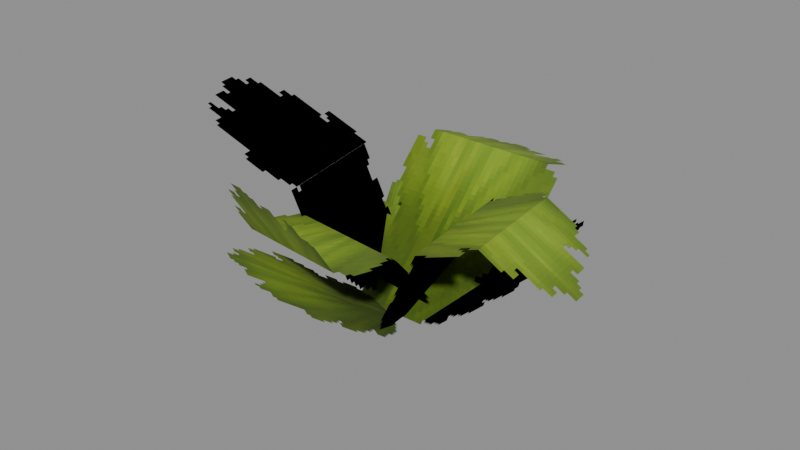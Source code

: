 # Source: Foliage_Plants_Fern_Big.blend  (saved by Blender 5.0.119; exported with 4.5.12 LTS)
import bpy
from mathutils import Matrix  # noqa: F401  (used for matrix-valued properties, if any)

bpy.ops.wm.read_factory_settings(use_empty=True)
scene = bpy.context.scene
scene.name = 'Scene'

# ---- collections
col_widgets = bpy.data.collections.new('Widgets'); scene.collection.children.link(col_widgets)
col_widgets.hide_viewport = True

# ---- images (referenced by path relative to the original .blend; pixels are not part of the script)
import os
ASSET_DIR = os.environ.get("B2B_ASSET_DIR", "")  # directory of the original .blend (textures are referenced by path, not embedded)
HERE = os.path.dirname(os.path.abspath(__file__))  # packed textures are extracted next to this script under _unpacked/

def load_image(name, relpath, width, height, colorspace="sRGB"):
    """Load a texture the original file referenced (path relative to the .blend, or extracted next to this script)."""
    p = next((c for c in (os.path.join(HERE, relpath), os.path.join(ASSET_DIR, relpath)) if relpath and os.path.exists(c)), "")
    if p:
        img = bpy.data.images.load(p, check_existing=True)
        img.name = name
    else:  # same state as the original file: an image datablock whose file is absent (Cycles renders it pink)
        img = bpy.data.images.new(name, width, height)
        img.source = "FILE"
        img.filepath = "//" + (relpath or name)
    img.colorspace_settings.name = colorspace
    return img
img_image_0 = load_image('Image_0', '_unpacked/Image_0.8a933f6b.png', 32, 64, 'sRGB')

# ---- materials (node trees are filled in below, after node groups)
mat_material_0 = bpy.data.materials.new('Material_0')

# ---- material node trees
mat_material_0.use_nodes = True; mat_material_0.node_tree.nodes.clear()
_N = mat_material_0.node_tree.nodes; _L = mat_material_0.node_tree.links
n0 = _N.new('ShaderNodeBsdfPrincipled'); n0.name = 'Principled BSDF'; n0.location = (10, 300)
n0.inputs[2].default_value = 1.0
n1 = _N.new('ShaderNodeOutputMaterial'); n1.name = 'Material Output'; n1.location = (300, 300)
n2 = _N.new('NodeFrame'); n2.name = 'Frame'; n2.location = (0, 0)
n2.label = 'Alpha Clip'
n2.width = 150
n3 = _N.new('ShaderNodeMath'); n3.name = 'Math'; n3.location = (-340, -20)
n3.operation = 'SUBTRACT'
n3.inputs[0].default_value = 1.0
n4 = _N.new('ShaderNodeMath'); n4.name = 'Math.001'; n4.location = (-540, -20)
n4.operation = 'LESS_THAN'
n4.inputs[1].default_value = 0.05
n5 = _N.new('ShaderNodeTexImage'); n5.name = 'Image Texture'; n5.location = (-840, 210)
n5.label = 'BASE COLOR'
n5.image = img_image_0
n5.interpolation = 'Closest'
n5.extension = 'EXTEND'
n3.parent = n2
n4.parent = n2
_L.new(n0.outputs[0], n1.inputs[0])
_L.new(n3.outputs[0], n0.inputs[4])
_L.new(n4.outputs[0], n3.inputs[1])
_L.new(n5.outputs[0], n0.inputs[0])
_L.new(n5.outputs[1], n4.inputs[0])
n1.is_active_output = True

# ---- meshes
me_mesh_0 = bpy.data.meshes.new('Mesh_0')
me_mesh_0.from_pydata([(-1.0, -6.254e-05, 1.5), (1.0, -6.254e-05, 1.5), (-1.0, -6.248e-05, -0.75), (1.0, -6.248e-05, -0.75), (-1.0, 0.9111, 1.912), (1.0, 0.9111, 1.912), (-1.0, -2.577e-05, 1.5), (1.0, -2.577e-05, 1.5)], [], [(0, 2, 1), (2, 3, 1), (4, 6, 5), (6, 7, 5)])
_uv = me_mesh_0.uv_layers.new(name='UVMap')
_uv.uv.foreach_set('vector', [0.0, 0.75, 0.0, 0.1875, 1.0, 0.75, 0.0, 0.1875, 1.0, 0.1875, 1.0, 0.75, 0.0, 1.0, 0.0, 0.75, 1.0, 1.0, 0.0, 0.75, 1.0, 0.75, 1.0, 1.0])
me_mesh_0.materials.append(mat_material_0)
me_mesh_0.update()
me_mesh_0.normals_split_custom_set([tuple(v) for v in zip(*[iter([0.0, -1.0, -2.98e-08, 0.0, -1.0, -2.98e-08, 0.0, -1.0, -2.98e-08, 0.0, -1.0, -2.98e-08, 0.0, -1.0, -2.98e-08, 0.0, -1.0, -2.98e-08, 0.0, -0.4122, 0.9111, 0.0, -0.4122, 0.9111, 0.0, -0.4122, 0.9111, 0.0, -0.4122, 0.9111, 0.0, -0.4122, 0.9111, 0.0, -0.4122, 0.9111])] * 3)])
me_mesh_1 = bpy.data.meshes.new('Mesh_1')
me_mesh_1.from_pydata([(0.8, -6.245e-05, 1.312), (-0.8, -6.249e-05, 1.312), (0.8, -6.25e-05, -0.5625), (-0.8, -6.253e-05, -0.5625), (0.8, 1.129, 2.567), (-0.8, 1.129, 2.567), (0.8, -4.644e-05, 1.313), (-0.8, -4.646e-05, 1.313)], [], [(0, 2, 1), (2, 3, 1), (4, 6, 5), (6, 7, 5)])
me_mesh_1.polygons.foreach_set('use_smooth', [True] * 4)
_uv = me_mesh_1.uv_layers.new(name='UVMap')
_uv.uv.foreach_set('vector', [0.0, 0.5625, 0.0, 0.09375, 1.0, 0.5625, 0.0, 0.09375, 1.0, 0.09375, 1.0, 0.5625, 0.0, 0.9844, 0.0, 0.5625, 1.0, 0.9844, 0.0, 0.5625, 1.0, 0.5625, 1.0, 0.9844])
me_mesh_1.materials.append(mat_material_0)
me_mesh_1.update()
me_mesh_1.normals_split_custom_set([tuple(v) for v in zip(*[iter([-4.173e-05, -1.0, -2.318e-05, -4.173e-05, -1.0, -2.318e-05, -4.173e-05, -1.0, -2.318e-05, -4.173e-05, -1.0, -2.318e-05, -4.173e-05, -1.0, -2.318e-05, -4.173e-05, -1.0, -2.318e-05, 0.0002579, -0.7435, 0.6688, 1.476e-05, -0.7434, 0.6689, 1.476e-05, -0.7434, 0.6689, 1.476e-05, -0.7434, 0.6689, 0.0002579, -0.7435, 0.6688, 1.476e-05, -0.7434, 0.6689])] * 3)])
me_mesh_2 = bpy.data.meshes.new('Mesh_2')
me_mesh_2.from_pydata([(0.82, -6.246e-05, 1.125), (-0.82, -6.258e-05, 1.125), (0.82, -6.243e-05, -0.375), (-0.82, -6.256e-05, -0.375), (-0.82, -0.5233, 1.662), (0.82, -0.5233, 1.662), (-0.82, -4.486e-05, 1.125), (0.82, -4.473e-05, 1.125), (-0.82, -1.518, 1.556), (0.82, -1.518, 1.556), (-0.82, -0.5232, 1.662), (0.82, -0.5232, 1.662)], [], [(0, 2, 1), (2, 3, 1), (4, 6, 5), (6, 7, 5), (8, 10, 9), (10, 11, 9)])
me_mesh_2.polygons.foreach_set('use_smooth', [1, 1, 0, 0, 0, 0])
_uv = me_mesh_2.uv_layers.new(name='UVMap')
_uv.uv.foreach_set('vector', [1.0, 0.5625, 1.0, 0.1875, 0.0, 0.5625, 1.0, 0.1875, 0.0, 0.1875, 0.0, 0.5625, 0.0, 0.75, 0.0, 0.5625, 1.0, 0.75, 0.0, 0.5625, 1.0, 0.5625, 1.0, 0.75, 0.0, 1.0, 0.0, 0.75, 1.0, 1.0, 0.0, 0.75, 1.0, 0.75, 1.0, 1.0])
me_mesh_2.materials.append(mat_material_0)
me_mesh_2.update()
me_mesh_2.normals_split_custom_set([tuple(v) for v in zip(*[iter([-2.432e-05, -1.0, -4.109e-05, -2.432e-05, -1.0, -4.109e-05, -2.432e-05, -1.0, -4.109e-05, -2.432e-05, -1.0, -4.109e-05, -0.0003329, -1.0, -4.154e-05, -2.432e-05, -1.0, -4.109e-05, 9.692e-08, -0.7164, -0.6976, 9.692e-08, -0.7164, -0.6976, 9.692e-08, -0.7164, -0.6976, 1.938e-07, -0.7164, -0.6976, 1.938e-07, -0.7164, -0.6976, 1.938e-07, -0.7164, -0.6976, 0.0, 0.1058, -0.9944, 0.0, 0.1058, -0.9944, 0.0, 0.1058, -0.9944, 0.0, 0.1058, -0.9944, 0.0, 0.1058, -0.9944, 0.0, 0.1058, -0.9944])] * 3)])
me_mesh_3 = bpy.data.meshes.new('Mesh_3')
me_mesh_3.from_pydata([(-0.65, -6.254e-05, 1.986), (0.65, -6.252e-05, 1.986), (-0.65, -6.25e-05, -0.4862), (0.65, -6.248e-05, -0.4862)], [], [(0, 2, 1), (2, 3, 1)])
_uv = me_mesh_3.uv_layers.new(name='UVMap')
_uv.uv.foreach_set('vector', [0.0, 1.0, 0.0, 0.09375, 1.0, 1.0, 0.0, 0.09375, 1.0, 0.09375, 1.0, 1.0])
me_mesh_3.materials.append(mat_material_0)
me_mesh_3.update()
me_mesh_3.normals_split_custom_set([tuple(v) for v in zip(*[iter([1.49e-08, -1.0, -1.49e-08, 1.49e-08, -1.0, -1.49e-08, 1.49e-08, -1.0, -1.49e-08, 1.49e-08, -1.0, -1.49e-08, 1.49e-08, -1.0, -1.49e-08, 1.49e-08, -1.0, -1.49e-08])] * 3)])
me_mesh_4 = bpy.data.meshes.new('Mesh_4')
me_mesh_4.from_pydata([(0.8, -6.243e-05, 1.546), (-0.8, -6.268e-05, 1.546), (0.8, -6.235e-05, -0.7958), (-0.8, -6.26e-05, -0.7958)], [], [(0, 2, 1), (2, 3, 1)])
me_mesh_4.polygons.foreach_set('use_smooth', [True] * 2)
_uv = me_mesh_4.uv_layers.new(name='UVMap')
_uv.uv.foreach_set('vector', [0.0, 1.0, 0.0, 0.09375, 1.0, 1.0, 0.0, 0.09375, 1.0, 0.09375, 1.0, 1.0])
me_mesh_4.materials.append(mat_material_0)
me_mesh_4.update()
me_mesh_4.normals_split_custom_set([tuple(v) for v in zip(*[iter([-4.761e-05, -1.0, -3.581e-08, -4.761e-05, -1.0, -3.353e-08, -4.761e-05, -1.0, -3.581e-08, -4.761e-05, -1.0, -3.353e-08, -4.761e-05, -1.0, -3.811e-08, -4.761e-05, -1.0, -3.581e-08])] * 3)])
me_mesh_5 = bpy.data.meshes.new('Mesh_5')
me_mesh_5.from_pydata([(-0.8264, -6.248e-05, 1.48), (0.8264, -6.256e-05, 1.48), (-0.8264, -6.245e-05, -0.7297), (0.8264, -6.253e-05, -0.7297)], [], [(0, 2, 1), (2, 3, 1)])
_uv = me_mesh_5.uv_layers.new(name='UVMap')
_uv.uv.foreach_set('vector', [0.0, 1.0, 0.0, 0.09375, 1.0, 1.0, 0.0, 0.09375, 1.0, 0.09375, 1.0, 1.0])
me_mesh_5.materials.append(mat_material_0)
me_mesh_5.update()
me_mesh_5.normals_split_custom_set([tuple(v) for v in zip(*[iter([-5.216e-08, -1.0, -1.35e-08, -5.216e-08, -1.0, -1.35e-08, -5.216e-08, -1.0, -1.35e-08, -5.216e-08, -1.0, -1.35e-08, -5.216e-08, -1.0, -1.35e-08, -5.216e-08, -1.0, -1.35e-08])] * 3)])
me_mesh_6 = bpy.data.meshes.new('Mesh_6')
me_mesh_6.from_pydata([(0.82, -6.251e-05, 1.125), (-0.82, -6.25e-05, 1.125), (0.82, -6.25e-05, -0.375), (-0.82, -6.249e-05, -0.375), (-0.82, -0.5021, 1.682), (0.82, -0.5021, 1.682), (-0.82, -4.657e-05, 1.125), (0.82, -4.658e-05, 1.125), (-0.82, -0.3632, 2.673), (0.82, -0.3632, 2.673), (-0.82, -0.5021, 1.682), (0.82, -0.5021, 1.682)], [], [(0, 2, 1), (2, 3, 1), (4, 6, 5), (6, 7, 5), (8, 10, 9), (10, 11, 9)])
me_mesh_6.polygons.foreach_set('use_smooth', [1, 1, 0, 0, 0, 0])
_uv = me_mesh_6.uv_layers.new(name='UVMap')
_uv.uv.foreach_set('vector', [1.0, 0.5625, 1.0, 0.1875, 0.0, 0.5625, 1.0, 0.1875, 0.0, 0.1875, 0.0, 0.5625, 0.0, 0.75, 0.0, 0.5625, 1.0, 0.75, 0.0, 0.5625, 1.0, 0.5625, 1.0, 0.75, 0.0, 1.0, 0.0, 0.75, 1.0, 1.0, 0.0, 0.75, 1.0, 0.75, 1.0, 1.0])
me_mesh_6.materials.append(mat_material_0)
me_mesh_6.update()
me_mesh_6.normals_split_custom_set([tuple(v) for v in zip(*[iter([-3.727e-09, -1.0, -4.778e-05, -6.02e-09, -1.0, -4.778e-05, -3.729e-09, -1.0, -4.778e-05, -6.02e-09, -1.0, -4.778e-05, -1.445e-09, -1.0, -4.778e-05, -3.729e-09, -1.0, -4.778e-05, 0.0, -0.7429, -0.6694, 0.0, -0.7429, -0.6694, 0.0, -0.7429, -0.6694, 0.0, -0.7429, -0.6694, 0.0, -0.7429, -0.6694, 0.0, -0.7429, -0.6694, 0.0, -0.9903, 0.1389, 0.0, -0.9903, 0.1389, 0.0, -0.9903, 0.1389, 0.0, -0.9903, 0.1389, 0.0, -0.9903, 0.1389, 0.0, -0.9903, 0.1389])] * 3)])
me_plane = bpy.data.meshes.new('Plane')
me_plane.from_pydata([(-1.0, -6.123e-17, -1.0), (1.0, -6.123e-17, -1.0), (-1.0, 6.123e-17, 1.0), (1.0, 6.123e-17, 1.0)], [], [(0, 1, 3, 2)])
_uv = me_plane.uv_layers.new(name='UVMap')
_uv.uv.foreach_set('vector', [0.0, 0.0, 1.0, 0.0, 1.0, 1.0, 0.0, 1.0])
me_plane.update()
me_cube = bpy.data.meshes.new('Cube')
me_cube.from_pydata([(-0.8055, -0.7731, -0.8486), (-0.8055, -0.7731, -0.3531), (-0.8055, -0.007709, -0.8486), (-0.8055, -0.007709, -0.3531), (0.8865, -0.7731, -0.8486), (0.8865, -0.7731, -0.3531), (0.8865, -0.007709, -0.8486), (0.8865, -0.007709, -0.3531)], [], [(0, 1, 3, 2), (2, 3, 7, 6), (6, 7, 5, 4), (4, 5, 1, 0), (2, 6, 4, 0), (7, 3, 1, 5)])
_uv = me_cube.uv_layers.new(name='UVMap')
_uv.uv.foreach_set('vector', [0.375, 0.0, 0.625, 0.0, 0.625, 0.25, 0.375, 0.25, 0.375, 0.25, 0.625, 0.25, 0.625, 0.5, 0.375, 0.5, 0.375, 0.5, 0.625, 0.5, 0.625, 0.75, 0.375, 0.75, 0.375, 0.75, 0.625, 0.75, 0.625, 1.0, 0.375, 1.0, 0.125, 0.5, 0.375, 0.5, 0.375, 0.75, 0.125, 0.75, 0.625, 0.5, 0.875, 0.5, 0.875, 0.75, 0.625, 0.75])
me_cube.update()
me_cube_001 = bpy.data.meshes.new('Cube.001')
me_cube_001.from_pydata([(-0.7508, 0.03892, -1.914), (-0.7508, 0.03892, -1.116), (-0.7508, 0.92, -1.914), (-0.7508, 0.92, -1.116), (0.8865, 0.03892, -1.914), (0.8865, 0.03892, -1.116), (0.8865, 0.92, -1.914), (0.8865, 0.92, -1.116)], [], [(0, 1, 3, 2), (2, 3, 7, 6), (6, 7, 5, 4), (4, 5, 1, 0), (2, 6, 4, 0), (7, 3, 1, 5)])
_uv = me_cube_001.uv_layers.new(name='UVMap')
_uv.uv.foreach_set('vector', [0.375, 0.0, 0.625, 0.0, 0.625, 0.25, 0.375, 0.25, 0.375, 0.25, 0.625, 0.25, 0.625, 0.5, 0.375, 0.5, 0.375, 0.5, 0.625, 0.5, 0.625, 0.75, 0.375, 0.75, 0.375, 0.75, 0.625, 0.75, 0.625, 1.0, 0.375, 1.0, 0.125, 0.5, 0.375, 0.5, 0.375, 0.75, 0.125, 0.75, 0.625, 0.5, 0.875, 0.5, 0.875, 0.75, 0.625, 0.75])
me_cube_001.update()
arm_armature = bpy.data.armatures.new('Armature')  # bones are not reproduced
arm_armature_001 = bpy.data.armatures.new('Armature.001')  # bones are not reproduced
arm_armature_002 = bpy.data.armatures.new('Armature.002')  # bones are not reproduced
arm_armature_003 = bpy.data.armatures.new('Armature.003')  # bones are not reproduced
arm_armature_004 = bpy.data.armatures.new('Armature.004')  # bones are not reproduced
arm_armature_005 = bpy.data.armatures.new('Armature.005')  # bones are not reproduced
arm_armature_006 = bpy.data.armatures.new('Armature.006')  # bones are not reproduced

# ---- objects
ob_leaf = bpy.data.objects.new('Leaf', arm_armature)
ob_mesh_0 = bpy.data.objects.new('Mesh_0', me_mesh_0)
ob_leaf6 = bpy.data.objects.new('Leaf6', arm_armature_001)
ob_mesh_1 = bpy.data.objects.new('Mesh_1', me_mesh_1)
ob_leaf8 = bpy.data.objects.new('Leaf8', arm_armature_002)
ob_mesh_2 = bpy.data.objects.new('Mesh_2', me_mesh_2)
ob_leaf11 = bpy.data.objects.new('Leaf11', arm_armature_003)
ob_mesh_3 = bpy.data.objects.new('Mesh_3', me_mesh_3)
ob_leaf12 = bpy.data.objects.new('Leaf12', arm_armature_004)
ob_mesh_4 = bpy.data.objects.new('Mesh_4', me_mesh_4)
ob_leaf13 = bpy.data.objects.new('Leaf13', arm_armature_005)
ob_mesh_5 = bpy.data.objects.new('Mesh_5', me_mesh_5)
ob_leaf8_001 = bpy.data.objects.new('Leaf8.001', arm_armature_006)
ob_mesh_6 = bpy.data.objects.new('Mesh_6', me_mesh_6)
ob_wgt_leaf8 = bpy.data.objects.new('WGT-Leaf8', me_plane)
ob_wgt_leaf9 = bpy.data.objects.new('WGT-Leaf9', me_cube)
ob_wgt_leaf10 = bpy.data.objects.new('WGT-Leaf10', me_cube_001)

# ---- transforms, parenting, visibility, modifiers, constraints
ob_leaf.location = (0.0, 0.625, 0.5625)
ob_leaf.rotation_mode = 'QUATERNION'
ob_leaf.rotation_quaternion = (0.9251, -0.3798, 0.0, 0.0)
ob_leaf.show_in_front = True
ob_mesh_0.parent = ob_leaf
ob_mesh_0.location = (0.0, 0.0, 0.0)
ob_mesh_0.rotation_mode = 'QUATERNION'
ob_mesh_0.rotation_quaternion = (1.0, 0.0, 0.0, 0.0)
_vg = ob_mesh_0.vertex_groups.new(name='Leaf')
_vg.add([0, 1, 2, 3], 1.0, 'REPLACE')
_vg = ob_mesh_0.vertex_groups.new(name='Leaf2')
_vg.add([4, 5, 6, 7], 1.0, 'REPLACE')
_m = ob_mesh_0.modifiers.new('Armature', 'ARMATURE')
_m.object = ob_leaf
ob_leaf6.location = (-0.625, 0.25, 0.3774)
ob_leaf6.rotation_mode = 'QUATERNION'
ob_leaf6.rotation_quaternion = (0.6436, -0.1223, -0.1568, 0.739)
ob_leaf6.show_in_front = True
ob_mesh_1.parent = ob_leaf6
ob_mesh_1.location = (0.0, 0.0, 0.0)
ob_mesh_1.rotation_mode = 'QUATERNION'
ob_mesh_1.rotation_quaternion = (1.0, 0.0, 0.0, 0.0)
_vg = ob_mesh_1.vertex_groups.new(name='Leaf6')
_vg.add([0, 1, 2, 3], 1.0, 'REPLACE')
_vg = ob_mesh_1.vertex_groups.new(name='Leaf7')
_vg.add([4, 5, 6, 7], 1.0, 'REPLACE')
_m = ob_mesh_1.modifiers.new('Armature', 'ARMATURE')
_m.object = ob_leaf6
ob_leaf8.location = (0.1875, 0.1365, 0.4072)
ob_leaf8.rotation_mode = 'QUATERNION'
ob_leaf8.rotation_quaternion = (0.6643, 0.1671, 0.1522, 0.7125)
ob_leaf8.show_in_front = True
ob_mesh_2.parent = ob_leaf8
ob_mesh_2.location = (0.0, 0.0, 0.0)
ob_mesh_2.rotation_mode = 'QUATERNION'
ob_mesh_2.rotation_quaternion = (1.0, 0.0, 0.0, 0.0)
_vg = ob_mesh_2.vertex_groups.new(name='Leaf8')
_vg.add([0, 1, 2, 3], 1.0, 'REPLACE')
_vg = ob_mesh_2.vertex_groups.new(name='Leaf9')
_vg.add([4, 5, 6, 7], 1.0, 'REPLACE')
_vg = ob_mesh_2.vertex_groups.new(name='Leaf10')
_vg.add([8, 9, 10, 11], 1.0, 'REPLACE')
_m = ob_mesh_2.modifiers.new('Armature', 'ARMATURE')
_m.object = ob_leaf8
ob_leaf11.location = (-0.1329, -0.2157, 0.1505)
ob_leaf11.rotation_mode = 'QUATERNION'
ob_leaf11.rotation_quaternion = (0.8554, 0.4621, -0.06472, -0.2248)
ob_leaf11.show_in_front = True
ob_mesh_3.parent = ob_leaf11
ob_mesh_3.location = (0.0, 0.0, 0.0)
ob_mesh_3.rotation_mode = 'QUATERNION'
ob_mesh_3.rotation_quaternion = (1.0, 0.0, 0.0, 0.0)
_vg = ob_mesh_3.vertex_groups.new(name='Leaf11')
_vg.add([0, 1, 2, 3], 1.0, 'REPLACE')
_m = ob_mesh_3.modifiers.new('Armature', 'ARMATURE')
_m.object = ob_leaf11
ob_leaf12.location = (0.5613, 0.5181, 0.3875)
ob_leaf12.rotation_mode = 'QUATERNION'
ob_leaf12.rotation_quaternion = (0.4917, 0.2141, 0.3876, 0.7498)
ob_leaf12.show_in_front = True
ob_mesh_4.parent = ob_leaf12
ob_mesh_4.location = (0.0, 0.0, 0.0)
ob_mesh_4.rotation_mode = 'QUATERNION'
ob_mesh_4.rotation_quaternion = (1.0, 0.0, 0.0, 0.0)
_vg = ob_mesh_4.vertex_groups.new(name='Leaf12')
_vg.add([0, 1, 2, 3], 1.0, 'REPLACE')
_m = ob_mesh_4.modifiers.new('Armature', 'ARMATURE')
_m.object = ob_leaf12
ob_leaf13.location = (-0.375, 0.8624, 0.25)
ob_leaf13.rotation_mode = 'QUATERNION'
ob_leaf13.rotation_quaternion = (-0.1571, -0.09941, 0.4842, 0.855)
ob_leaf13.show_in_front = True
ob_mesh_5.parent = ob_leaf13
ob_mesh_5.location = (0.0, 0.0, 0.0)
ob_mesh_5.rotation_mode = 'QUATERNION'
ob_mesh_5.rotation_quaternion = (1.0, 0.0, 0.0, 0.0)
_vg = ob_mesh_5.vertex_groups.new(name='Leaf13')
_vg.add([0, 1, 2, 3], 1.0, 'REPLACE')
_m = ob_mesh_5.modifiers.new('Armature', 'ARMATURE')
_m.object = ob_leaf13
ob_leaf8_001.location = (-0.1333, 0.1365, 0.4072)
ob_leaf8_001.rotation_mode = 'QUATERNION'
ob_leaf8_001.rotation_quaternion = (0.9386, 0.34, -0.02375, -0.05418)
ob_leaf8_001.show_in_front = True
ob_mesh_6.parent = ob_leaf8_001
ob_mesh_6.location = (0.0, 0.0, 0.0)
ob_mesh_6.rotation_mode = 'QUATERNION'
ob_mesh_6.rotation_quaternion = (1.0, 0.0, 0.0, 0.0)
_vg = ob_mesh_6.vertex_groups.new(name='Leaf8')
_vg.add([0, 1, 2, 3], 1.0, 'REPLACE')
_vg = ob_mesh_6.vertex_groups.new(name='Leaf9')
_vg.add([4, 5, 6, 7], 1.0, 'REPLACE')
_vg = ob_mesh_6.vertex_groups.new(name='Leaf10')
_vg.add([8, 9, 10, 11], 1.0, 'REPLACE')
_m = ob_mesh_6.modifiers.new('Armature', 'ARMATURE')
_m.object = ob_leaf8_001
ob_wgt_leaf8.location = (0.0, 0.0, 0.0)
ob_wgt_leaf8.hide_render = True
ob_wgt_leaf9.location = (0.0, 0.0, 0.0)
ob_wgt_leaf9.hide_render = True
ob_wgt_leaf10.location = (0.0, 0.0, 0.0)
ob_wgt_leaf10.hide_render = True

# ---- collection membership
scene.collection.objects.link(ob_leaf)
scene.collection.objects.link(ob_mesh_0)
scene.collection.objects.link(ob_leaf6)
scene.collection.objects.link(ob_mesh_1)
scene.collection.objects.link(ob_leaf8)
scene.collection.objects.link(ob_mesh_2)
scene.collection.objects.link(ob_leaf11)
scene.collection.objects.link(ob_mesh_3)
scene.collection.objects.link(ob_leaf12)
scene.collection.objects.link(ob_mesh_4)
scene.collection.objects.link(ob_leaf13)
scene.collection.objects.link(ob_mesh_5)
scene.collection.objects.link(ob_leaf8_001)
scene.collection.objects.link(ob_mesh_6)
col_widgets.objects.link(ob_wgt_leaf8)
col_widgets.objects.link(ob_wgt_leaf9)
col_widgets.objects.link(ob_wgt_leaf10)

# ---- scene / render settings (as saved in the file)
scene.frame_start = 1; scene.frame_end = 250; scene.frame_set(1)
scene.render.engine = 'BLENDER_EEVEE_NEXT'
scene.render.bake_bias = 0.0
scene.render.bake_samples = 0
scene.cycles.sampling_pattern = 'TABULATED_SOBOL'
scene.eevee.use_volume_custom_range = False
bpy.context.view_layer.update()

# ---- added for rendering (the .blend has no active camera and no usable light): camera, sun + grey world if the file has none
cam_auto = bpy.data.cameras.new('AutoCamera')
cam_auto.lens = 50.0
cam_auto.sensor_width = 36.0
cam_auto.clip_end = 1000.0
ob_auto_camera = bpy.data.objects.new('AutoCamera', cam_auto)
scene.collection.objects.link(ob_auto_camera)
ob_auto_camera.location = (6.89333, -8.23756, 6.75003)
ob_auto_camera.rotation_euler = (1.09748, -7.21219e-08, 0.694738)
scene.camera = ob_auto_camera
light_auto_sun = bpy.data.lights.new('AutoSun', 'SUN')
light_auto_sun.energy = 3.0
light_auto_sun.angle = 0.0523599
ob_auto_sun = bpy.data.objects.new('AutoSun', light_auto_sun)
scene.collection.objects.link(ob_auto_sun)
ob_auto_sun.rotation_euler = (0.872665, 0.174533, 0.523599)
if scene.world is None:
    world_auto = bpy.data.worlds.new('AutoWorld')
    world_auto.color = (0.3, 0.3, 0.3)
    scene.world = world_auto
bpy.context.view_layer.update()
